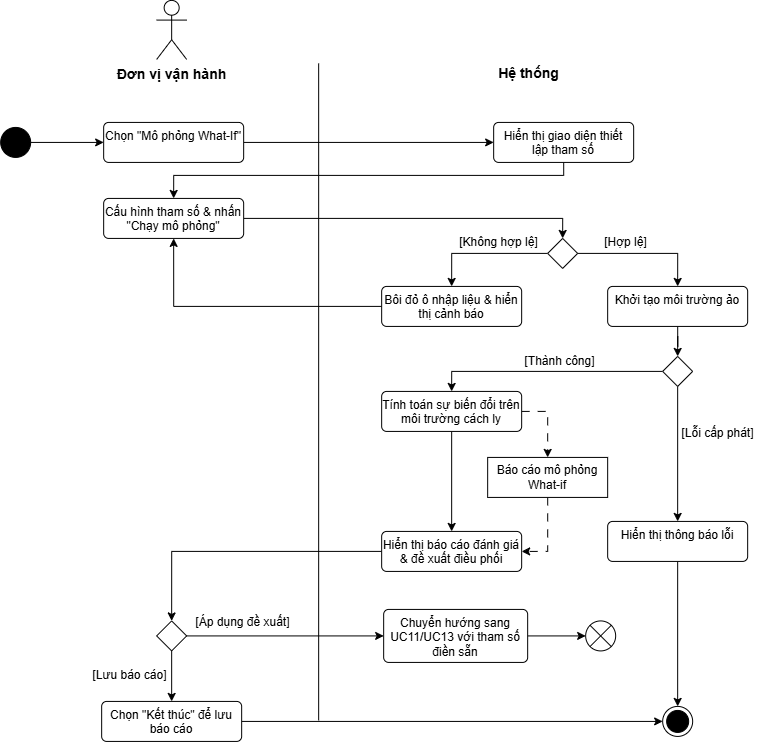

The diagram above was exported from draw.io. Its source (the exported page's mxGraphModel, read from the mxfile embedded in the PNG):
<mxGraphModel dx="716" dy="418" grid="1" gridSize="10" guides="1" tooltips="1" connect="1" arrows="1" fold="1" page="1" pageScale="1" pageWidth="850" pageHeight="1100" math="0" shadow="0">
  <root>
    <mxCell id="0" />
    <mxCell id="1" parent="0" />
    <mxCell id="JUZJw0i3bysj7-bnRHY4-1" edge="1" parent="1" style="endArrow=none;html=1;rounded=0;" value="">
      <mxGeometry height="50" relative="1" width="50" as="geometry">
        <mxPoint x="772.1599731445312" y="904.9200134277344" as="sourcePoint" />
        <mxPoint x="772.1599731445312" y="247.92001342773438" as="targetPoint" />
      </mxGeometry>
    </mxCell>
    <mxCell id="JUZJw0i3bysj7-bnRHY4-2" parent="1" style="shape=umlActor;verticalLabelPosition=bottom;verticalAlign=top;html=1;outlineConnect=0;" value="&lt;b&gt;&lt;font style=&quot;font-size: 14px;&quot;&gt;Đơn vị vận hành&lt;/font&gt;&lt;/b&gt;" vertex="1">
      <mxGeometry height="59" width="30" x="610.1599731445312" y="184.92001342773438" as="geometry" />
    </mxCell>
    <mxCell id="JUZJw0i3bysj7-bnRHY4-3" parent="1" style="text;html=1;align=center;verticalAlign=middle;resizable=0;points=[];autosize=1;strokeColor=none;fillColor=none;" value="&lt;font style=&quot;font-size: 14px;&quot;&gt;&lt;b&gt;Hệ thống&lt;/b&gt;&lt;/font&gt;" vertex="1">
      <mxGeometry height="29" width="79" x="942.1599731445312" y="243.92001342773438" as="geometry" />
    </mxCell>
    <mxCell id="JUZJw0i3bysj7-bnRHY4-4" edge="1" parent="1" source="JUZJw0i3bysj7-bnRHY4-5" style="edgeStyle=orthogonalEdgeStyle;rounded=0;orthogonalLoop=1;jettySize=auto;html=1;entryX=1;entryY=0.5;entryDx=0;entryDy=0;dashed=1;dashPattern=8 8;" target="JUZJw0i3bysj7-bnRHY4-32">
      <mxGeometry relative="1" as="geometry" />
    </mxCell>
    <mxCell id="JUZJw0i3bysj7-bnRHY4-5" parent="1" style="fontStyle=0;html=1;whiteSpace=wrap;" value="Báo cáo mô phỏng What-if" vertex="1">
      <mxGeometry height="40" width="120" x="941.1599731445312" y="641.9200134277344" as="geometry" />
    </mxCell>
    <mxCell id="JUZJw0i3bysj7-bnRHY4-6" edge="1" parent="1" source="JUZJw0i3bysj7-bnRHY4-7" style="edgeStyle=orthogonalEdgeStyle;rounded=0;orthogonalLoop=1;jettySize=auto;html=1;entryX=0;entryY=0.5;entryDx=0;entryDy=0;" target="JUZJw0i3bysj7-bnRHY4-9">
      <mxGeometry relative="1" as="geometry" />
    </mxCell>
    <mxCell id="JUZJw0i3bysj7-bnRHY4-7" parent="1" style="ellipse;fillColor=strokeColor;html=1;" value="" vertex="1">
      <mxGeometry height="30" width="30" x="454.15997314453125" y="311.9200134277344" as="geometry" />
    </mxCell>
    <mxCell id="JUZJw0i3bysj7-bnRHY4-8" edge="1" parent="1" source="JUZJw0i3bysj7-bnRHY4-9" style="edgeStyle=orthogonalEdgeStyle;rounded=0;orthogonalLoop=1;jettySize=auto;html=1;entryX=0;entryY=0.5;entryDx=0;entryDy=0;" target="JUZJw0i3bysj7-bnRHY4-11">
      <mxGeometry relative="1" as="geometry" />
    </mxCell>
    <mxCell id="JUZJw0i3bysj7-bnRHY4-9" parent="1" style="html=1;align=center;verticalAlign=top;rounded=1;absoluteArcSize=1;arcSize=10;dashed=0;whiteSpace=wrap;" value="&lt;div&gt;&lt;span style=&quot;background-color: initial;&quot;&gt;Chọn &quot;Mô phỏng What-If&quot;&lt;/span&gt;&lt;br&gt;&lt;/div&gt;" vertex="1">
      <mxGeometry height="40" width="140" x="557.1599731445312" y="306.9200134277344" as="geometry" />
    </mxCell>
    <mxCell id="JUZJw0i3bysj7-bnRHY4-10" edge="1" parent="1" source="JUZJw0i3bysj7-bnRHY4-11" style="edgeStyle=orthogonalEdgeStyle;rounded=0;orthogonalLoop=1;jettySize=auto;html=1;entryX=0.5;entryY=0;entryDx=0;entryDy=0;" target="JUZJw0i3bysj7-bnRHY4-13">
      <mxGeometry relative="1" as="geometry">
        <Array as="points">
          <mxPoint x="1017.1599731445312" y="359.9200134277344" />
          <mxPoint x="627.1599731445312" y="359.9200134277344" />
        </Array>
      </mxGeometry>
    </mxCell>
    <mxCell id="JUZJw0i3bysj7-bnRHY4-11" parent="1" style="html=1;align=center;verticalAlign=top;rounded=1;absoluteArcSize=1;arcSize=10;dashed=0;whiteSpace=wrap;" value="&lt;div&gt;&lt;span style=&quot;background-color: initial;&quot;&gt;Hiển thị giao diện thiết lập tham số&lt;/span&gt;&lt;br&gt;&lt;/div&gt;" vertex="1">
      <mxGeometry height="40" width="140" x="947.1599731445312" y="306.9200134277344" as="geometry" />
    </mxCell>
    <mxCell id="JUZJw0i3bysj7-bnRHY4-12" edge="1" parent="1" source="JUZJw0i3bysj7-bnRHY4-13" style="edgeStyle=orthogonalEdgeStyle;rounded=0;orthogonalLoop=1;jettySize=auto;html=1;entryX=0.5;entryY=0;entryDx=0;entryDy=0;" target="JUZJw0i3bysj7-bnRHY4-16">
      <mxGeometry relative="1" as="geometry" />
    </mxCell>
    <mxCell id="JUZJw0i3bysj7-bnRHY4-13" parent="1" style="html=1;align=center;verticalAlign=top;rounded=1;absoluteArcSize=1;arcSize=10;dashed=0;whiteSpace=wrap;" value="&lt;div&gt;&lt;span style=&quot;background-color: initial;&quot;&gt;Cấu hình tham số &amp;amp; nhấn &quot;Chạy mô phỏng&quot;&lt;/span&gt;&lt;br&gt;&lt;/div&gt;" vertex="1">
      <mxGeometry height="40" width="140" x="557.1599731445312" y="382.9200134277344" as="geometry" />
    </mxCell>
    <mxCell id="JUZJw0i3bysj7-bnRHY4-14" edge="1" parent="1" source="JUZJw0i3bysj7-bnRHY4-16" style="edgeStyle=orthogonalEdgeStyle;rounded=0;orthogonalLoop=1;jettySize=auto;html=1;entryX=0.5;entryY=0;entryDx=0;entryDy=0;" target="JUZJw0i3bysj7-bnRHY4-18">
      <mxGeometry relative="1" as="geometry" />
    </mxCell>
    <mxCell id="JUZJw0i3bysj7-bnRHY4-15" edge="1" parent="1" source="JUZJw0i3bysj7-bnRHY4-16" style="edgeStyle=orthogonalEdgeStyle;rounded=0;orthogonalLoop=1;jettySize=auto;html=1;entryX=0.5;entryY=0;entryDx=0;entryDy=0;" target="JUZJw0i3bysj7-bnRHY4-21">
      <mxGeometry relative="1" as="geometry" />
    </mxCell>
    <mxCell id="JUZJw0i3bysj7-bnRHY4-16" parent="1" style="rhombus;" value="" vertex="1">
      <mxGeometry height="30" width="30" x="1001.1599731445312" y="422.9200134277344" as="geometry" />
    </mxCell>
    <mxCell id="JUZJw0i3bysj7-bnRHY4-17" edge="1" parent="1" source="JUZJw0i3bysj7-bnRHY4-18" style="edgeStyle=orthogonalEdgeStyle;rounded=0;orthogonalLoop=1;jettySize=auto;html=1;entryX=0.5;entryY=1;entryDx=0;entryDy=0;" target="JUZJw0i3bysj7-bnRHY4-13">
      <mxGeometry relative="1" as="geometry" />
    </mxCell>
    <mxCell id="JUZJw0i3bysj7-bnRHY4-18" parent="1" style="html=1;align=center;verticalAlign=top;rounded=1;absoluteArcSize=1;arcSize=10;dashed=0;whiteSpace=wrap;" value="&lt;div&gt;&lt;span style=&quot;background-color: initial;&quot;&gt;Bôi đỏ ô nhập liệu &amp;amp; hiển thị cảnh báo&lt;/span&gt;&lt;br&gt;&lt;/div&gt;" vertex="1">
      <mxGeometry height="40" width="140" x="835.1599731445312" y="470.9200134277344" as="geometry" />
    </mxCell>
    <mxCell id="JUZJw0i3bysj7-bnRHY4-19" parent="1" style="text;html=1;align=center;verticalAlign=middle;resizable=0;points=[];autosize=1;strokeColor=none;fillColor=none;" value="[Không hợp lệ]" vertex="1">
      <mxGeometry height="26" width="97" x="903.1599731445312" y="413.9200134277344" as="geometry" />
    </mxCell>
    <mxCell id="JUZJw0i3bysj7-bnRHY4-20" edge="1" parent="1" source="JUZJw0i3bysj7-bnRHY4-21" style="edgeStyle=orthogonalEdgeStyle;rounded=0;orthogonalLoop=1;jettySize=auto;html=1;entryX=0.5;entryY=0;entryDx=0;entryDy=0;" target="JUZJw0i3bysj7-bnRHY4-25">
      <mxGeometry relative="1" as="geometry" />
    </mxCell>
    <mxCell id="JUZJw0i3bysj7-bnRHY4-21" parent="1" style="html=1;align=center;verticalAlign=top;rounded=1;absoluteArcSize=1;arcSize=10;dashed=0;whiteSpace=wrap;" value="&lt;div&gt;&lt;span style=&quot;background-color: initial;&quot;&gt;Khởi tạo môi trường ảo&lt;/span&gt;&lt;br&gt;&lt;/div&gt;" vertex="1">
      <mxGeometry height="40" width="140" x="1061.1599731445312" y="470.9200134277344" as="geometry" />
    </mxCell>
    <mxCell id="JUZJw0i3bysj7-bnRHY4-22" parent="1" style="text;html=1;align=center;verticalAlign=middle;resizable=0;points=[];autosize=1;strokeColor=none;fillColor=none;" value="[Hợp lệ]" vertex="1">
      <mxGeometry height="26" width="61" x="1048.1599731445312" y="413.9200134277344" as="geometry" />
    </mxCell>
    <mxCell id="JUZJw0i3bysj7-bnRHY4-23" edge="1" parent="1" source="JUZJw0i3bysj7-bnRHY4-25" style="edgeStyle=orthogonalEdgeStyle;rounded=0;orthogonalLoop=1;jettySize=auto;html=1;entryX=0.5;entryY=0;entryDx=0;entryDy=0;" target="JUZJw0i3bysj7-bnRHY4-29">
      <mxGeometry relative="1" as="geometry" />
    </mxCell>
    <mxCell id="JUZJw0i3bysj7-bnRHY4-24" edge="1" parent="1" source="JUZJw0i3bysj7-bnRHY4-25" style="edgeStyle=orthogonalEdgeStyle;rounded=0;orthogonalLoop=1;jettySize=auto;html=1;entryX=0.5;entryY=0;entryDx=0;entryDy=0;" target="JUZJw0i3bysj7-bnRHY4-45">
      <mxGeometry relative="1" as="geometry" />
    </mxCell>
    <mxCell id="JUZJw0i3bysj7-bnRHY4-25" parent="1" style="rhombus;" value="" vertex="1">
      <mxGeometry height="30" width="30" x="1116.1599731445312" y="540.9200134277344" as="geometry" />
    </mxCell>
    <mxCell id="JUZJw0i3bysj7-bnRHY4-26" parent="1" style="ellipse;html=1;shape=endState;fillColor=strokeColor;" value="" vertex="1">
      <mxGeometry height="30" width="30" x="1116.1599731445312" y="890.9200134277344" as="geometry" />
    </mxCell>
    <mxCell id="JUZJw0i3bysj7-bnRHY4-27" edge="1" parent="1" source="JUZJw0i3bysj7-bnRHY4-29" style="edgeStyle=orthogonalEdgeStyle;rounded=0;orthogonalLoop=1;jettySize=auto;html=1;entryX=0.5;entryY=0;entryDx=0;entryDy=0;" target="JUZJw0i3bysj7-bnRHY4-32">
      <mxGeometry relative="1" as="geometry" />
    </mxCell>
    <mxCell id="JUZJw0i3bysj7-bnRHY4-28" edge="1" parent="1" source="JUZJw0i3bysj7-bnRHY4-29" style="edgeStyle=orthogonalEdgeStyle;rounded=0;orthogonalLoop=1;jettySize=auto;html=1;entryX=0.5;entryY=0;entryDx=0;entryDy=0;dashed=1;dashPattern=8 8;exitX=1;exitY=0.5;exitDx=0;exitDy=0;" target="JUZJw0i3bysj7-bnRHY4-5">
      <mxGeometry relative="1" as="geometry">
        <Array as="points">
          <mxPoint x="1002.1599731445312" y="595.9200134277344" />
        </Array>
        <mxPoint x="977.1599731445312" y="580.9200134277344" as="sourcePoint" />
        <mxPoint x="1002.1599731445312" y="635.9200134277344" as="targetPoint" />
      </mxGeometry>
    </mxCell>
    <mxCell id="JUZJw0i3bysj7-bnRHY4-29" parent="1" style="html=1;align=center;verticalAlign=top;rounded=1;absoluteArcSize=1;arcSize=10;dashed=0;whiteSpace=wrap;" value="&lt;div&gt;&lt;span style=&quot;background-color: initial;&quot;&gt;Tính toán sự biến đổi trên môi trường cách ly&lt;/span&gt;&lt;br&gt;&lt;/div&gt;" vertex="1">
      <mxGeometry height="40" width="140" x="835.1599731445312" y="575.9200134277344" as="geometry" />
    </mxCell>
    <mxCell id="JUZJw0i3bysj7-bnRHY4-30" parent="1" style="text;html=1;align=center;verticalAlign=middle;resizable=0;points=[];autosize=1;strokeColor=none;fillColor=none;" value="[Thành công]" vertex="1">
      <mxGeometry height="26" width="88" x="969.1599731445312" y="532.9200134277344" as="geometry" />
    </mxCell>
    <mxCell id="JUZJw0i3bysj7-bnRHY4-31" edge="1" parent="1" source="JUZJw0i3bysj7-bnRHY4-32" style="edgeStyle=orthogonalEdgeStyle;rounded=0;orthogonalLoop=1;jettySize=auto;html=1;entryX=0.5;entryY=0;entryDx=0;entryDy=0;" target="JUZJw0i3bysj7-bnRHY4-35">
      <mxGeometry relative="1" as="geometry" />
    </mxCell>
    <mxCell id="JUZJw0i3bysj7-bnRHY4-32" parent="1" style="html=1;align=center;verticalAlign=top;rounded=1;absoluteArcSize=1;arcSize=10;dashed=0;whiteSpace=wrap;" value="&lt;div&gt;&lt;span style=&quot;background-color: initial;&quot;&gt;Hiển thị báo cáo đánh giá &amp;amp; đề xuất điều phối&lt;/span&gt;&lt;br&gt;&lt;/div&gt;" vertex="1">
      <mxGeometry height="40" width="140" x="835.1599731445312" y="715.9200134277344" as="geometry" />
    </mxCell>
    <mxCell id="JUZJw0i3bysj7-bnRHY4-33" edge="1" parent="1" source="JUZJw0i3bysj7-bnRHY4-35" style="edgeStyle=orthogonalEdgeStyle;rounded=0;orthogonalLoop=1;jettySize=auto;html=1;entryX=0.5;entryY=0;entryDx=0;entryDy=0;" target="JUZJw0i3bysj7-bnRHY4-39">
      <mxGeometry relative="1" as="geometry" />
    </mxCell>
    <mxCell id="JUZJw0i3bysj7-bnRHY4-34" edge="1" parent="1" source="JUZJw0i3bysj7-bnRHY4-35" style="edgeStyle=orthogonalEdgeStyle;rounded=0;orthogonalLoop=1;jettySize=auto;html=1;entryX=0;entryY=0.5;entryDx=0;entryDy=0;" target="JUZJw0i3bysj7-bnRHY4-37">
      <mxGeometry relative="1" as="geometry" />
    </mxCell>
    <mxCell id="JUZJw0i3bysj7-bnRHY4-35" parent="1" style="rhombus;" value="" vertex="1">
      <mxGeometry height="30" width="30" x="610.1599731445312" y="805.4200134277344" as="geometry" />
    </mxCell>
    <mxCell id="JUZJw0i3bysj7-bnRHY4-36" edge="1" parent="1" source="JUZJw0i3bysj7-bnRHY4-37" style="edgeStyle=orthogonalEdgeStyle;rounded=0;orthogonalLoop=1;jettySize=auto;html=1;entryX=0;entryY=0.5;entryDx=0;entryDy=0;" target="JUZJw0i3bysj7-bnRHY4-42">
      <mxGeometry relative="1" as="geometry" />
    </mxCell>
    <mxCell id="JUZJw0i3bysj7-bnRHY4-37" parent="1" style="html=1;align=center;verticalAlign=top;rounded=1;absoluteArcSize=1;arcSize=10;dashed=0;whiteSpace=wrap;" value="&lt;div&gt;&lt;span style=&quot;background-color: initial;&quot;&gt;Chuyển hướng sang UC11/UC13 với tham số điền sẵn&lt;/span&gt;&lt;br&gt;&lt;/div&gt;" vertex="1">
      <mxGeometry height="53" width="144" x="837.1599731445312" y="793.9200134277344" as="geometry" />
    </mxCell>
    <mxCell id="JUZJw0i3bysj7-bnRHY4-38" edge="1" parent="1" source="JUZJw0i3bysj7-bnRHY4-39" style="edgeStyle=orthogonalEdgeStyle;rounded=0;orthogonalLoop=1;jettySize=auto;html=1;entryX=0;entryY=0.5;entryDx=0;entryDy=0;" target="JUZJw0i3bysj7-bnRHY4-26">
      <mxGeometry relative="1" as="geometry" />
    </mxCell>
    <mxCell id="JUZJw0i3bysj7-bnRHY4-39" parent="1" style="html=1;align=center;verticalAlign=top;rounded=1;absoluteArcSize=1;arcSize=10;dashed=0;whiteSpace=wrap;" value="&lt;div&gt;&lt;span style=&quot;background-color: initial;&quot;&gt;Chọn &quot;Kết thúc&quot; để lưu báo cáo&lt;/span&gt;&lt;br&gt;&lt;/div&gt;" vertex="1">
      <mxGeometry height="40" width="140" x="555.1599731445312" y="885.9200134277344" as="geometry" />
    </mxCell>
    <mxCell id="JUZJw0i3bysj7-bnRHY4-40" parent="1" style="text;html=1;align=center;verticalAlign=middle;resizable=0;points=[];autosize=1;strokeColor=none;fillColor=none;" value="[Lưu báo cáo]" vertex="1">
      <mxGeometry height="26" width="92" x="537.1599731445312" y="846.9200134277344" as="geometry" />
    </mxCell>
    <mxCell id="JUZJw0i3bysj7-bnRHY4-41" parent="1" style="text;html=1;align=center;verticalAlign=middle;resizable=0;points=[];autosize=1;strokeColor=none;fillColor=none;" value="[Áp dụng đề xuất]" vertex="1">
      <mxGeometry height="26" width="112" x="640.1599731445312" y="793.9200134277344" as="geometry" />
    </mxCell>
    <mxCell id="JUZJw0i3bysj7-bnRHY4-42" parent="1" style="shape=sumEllipse;perimeter=ellipsePerimeter;html=1;backgroundOutline=1;" value="" vertex="1">
      <mxGeometry height="30" width="30" x="1039.1599731445312" y="805.4200134277344" as="geometry" />
    </mxCell>
    <mxCell id="JUZJw0i3bysj7-bnRHY4-43" parent="1" style="text;html=1;align=center;verticalAlign=middle;resizable=0;points=[];autosize=1;strokeColor=none;fillColor=none;" value="[Lỗi cấp phát]" vertex="1">
      <mxGeometry height="26" width="90" x="1126.1599731445312" y="604.9200134277344" as="geometry" />
    </mxCell>
    <mxCell id="JUZJw0i3bysj7-bnRHY4-44" edge="1" parent="1" source="JUZJw0i3bysj7-bnRHY4-45" style="edgeStyle=orthogonalEdgeStyle;rounded=0;orthogonalLoop=1;jettySize=auto;html=1;entryX=0.5;entryY=0;entryDx=0;entryDy=0;" target="JUZJw0i3bysj7-bnRHY4-26">
      <mxGeometry relative="1" as="geometry" />
    </mxCell>
    <mxCell id="JUZJw0i3bysj7-bnRHY4-45" parent="1" style="html=1;align=center;verticalAlign=top;rounded=1;absoluteArcSize=1;arcSize=10;dashed=0;whiteSpace=wrap;" value="&lt;div&gt;&lt;span style=&quot;background-color: initial;&quot;&gt;Hiển thị thông báo lỗi&lt;/span&gt;&lt;br&gt;&lt;/div&gt;" vertex="1">
      <mxGeometry height="40" width="140" x="1061.1599731445312" y="705.9200134277344" as="geometry" />
    </mxCell>
  </root>
</mxGraphModel>